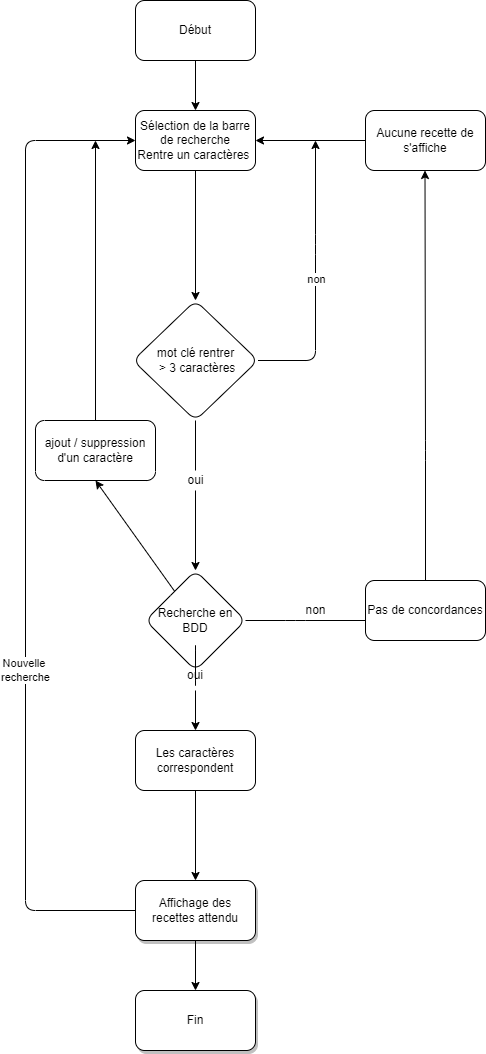

The diagram above was exported from draw.io. Its source (the exported page's mxGraphModel, read from the mxfile embedded in the PNG):
<mxGraphModel dx="1204" dy="860" grid="1" gridSize="10" guides="1" tooltips="1" connect="1" arrows="1" fold="1" page="1" pageScale="1" pageWidth="850" pageHeight="1100" math="0" shadow="1">
  <root>
    <mxCell id="0" />
    <mxCell id="1" parent="0" />
    <mxCell id="qpsQIhrVbgpQ0I8rqbvG-1" value="" style="edgeStyle=orthogonalEdgeStyle;orthogonalLoop=1;jettySize=auto;html=1;" parent="1" source="qpsQIhrVbgpQ0I8rqbvG-2" target="qpsQIhrVbgpQ0I8rqbvG-4" edge="1">
      <mxGeometry relative="1" as="geometry" />
    </mxCell>
    <mxCell id="qpsQIhrVbgpQ0I8rqbvG-2" value="Début" style="whiteSpace=wrap;html=1;rounded=1;" parent="1" vertex="1">
      <mxGeometry x="360" y="40" width="120" height="60" as="geometry" />
    </mxCell>
    <mxCell id="qpsQIhrVbgpQ0I8rqbvG-3" value="" style="edgeStyle=orthogonalEdgeStyle;orthogonalLoop=1;jettySize=auto;html=1;entryX=0.5;entryY=0;entryDx=0;entryDy=0;" parent="1" source="qpsQIhrVbgpQ0I8rqbvG-4" target="qpsQIhrVbgpQ0I8rqbvG-23" edge="1">
      <mxGeometry relative="1" as="geometry">
        <mxPoint x="420" y="260" as="targetPoint" />
      </mxGeometry>
    </mxCell>
    <mxCell id="qpsQIhrVbgpQ0I8rqbvG-4" value="Sélection de la barre de recherche&lt;br&gt;Rentre un caractères&amp;nbsp;" style="whiteSpace=wrap;html=1;rounded=1;" parent="1" vertex="1">
      <mxGeometry x="360" y="150" width="120" height="60" as="geometry" />
    </mxCell>
    <mxCell id="qpsQIhrVbgpQ0I8rqbvG-7" value="" style="edgeStyle=orthogonalEdgeStyle;orthogonalLoop=1;jettySize=auto;html=1;startArrow=none;" parent="1" source="qpsQIhrVbgpQ0I8rqbvG-26" target="qpsQIhrVbgpQ0I8rqbvG-13" edge="1">
      <mxGeometry relative="1" as="geometry" />
    </mxCell>
    <mxCell id="bjMS0MiAg7_ZnBlYCdX8-18" value="" style="edgeStyle=none;html=1;entryX=1;entryY=0.5;entryDx=0;entryDy=0;" edge="1" parent="1" source="qpsQIhrVbgpQ0I8rqbvG-11" target="5">
      <mxGeometry relative="1" as="geometry">
        <mxPoint x="300" y="660" as="targetPoint" />
      </mxGeometry>
    </mxCell>
    <mxCell id="qpsQIhrVbgpQ0I8rqbvG-11" value="Recherche en BDD" style="rhombus;whiteSpace=wrap;html=1;rounded=1;" parent="1" vertex="1">
      <mxGeometry x="370" y="610" width="100" height="100" as="geometry" />
    </mxCell>
    <mxCell id="qpsQIhrVbgpQ0I8rqbvG-12" value="" style="edgeStyle=orthogonalEdgeStyle;orthogonalLoop=1;jettySize=auto;html=1;" parent="1" source="qpsQIhrVbgpQ0I8rqbvG-13" target="qpsQIhrVbgpQ0I8rqbvG-15" edge="1">
      <mxGeometry relative="1" as="geometry" />
    </mxCell>
    <mxCell id="qpsQIhrVbgpQ0I8rqbvG-13" value="Les caractères correspondent" style="whiteSpace=wrap;html=1;rounded=1;" parent="1" vertex="1">
      <mxGeometry x="360" y="770" width="120" height="60" as="geometry" />
    </mxCell>
    <mxCell id="qpsQIhrVbgpQ0I8rqbvG-14" value="" style="edgeStyle=orthogonalEdgeStyle;orthogonalLoop=1;jettySize=auto;html=1;exitX=0;exitY=0.5;exitDx=0;exitDy=0;entryX=0;entryY=0.5;entryDx=0;entryDy=0;" parent="1" source="qpsQIhrVbgpQ0I8rqbvG-15" target="qpsQIhrVbgpQ0I8rqbvG-4" edge="1">
      <mxGeometry relative="1" as="geometry">
        <mxPoint x="210" y="160" as="targetPoint" />
        <Array as="points">
          <mxPoint x="250" y="950" />
          <mxPoint x="250" y="180" />
        </Array>
      </mxGeometry>
    </mxCell>
    <mxCell id="i9hOQQXeq0w8L5wmaOxn-3" value="Nouvelle &lt;br&gt;recherche" style="edgeLabel;html=1;align=center;verticalAlign=middle;resizable=0;points=[];" parent="qpsQIhrVbgpQ0I8rqbvG-14" connectable="0" vertex="1">
      <mxGeometry x="-0.2917" y="1" relative="1" as="geometry">
        <mxPoint as="offset" />
      </mxGeometry>
    </mxCell>
    <mxCell id="i9hOQQXeq0w8L5wmaOxn-2" value="" style="edgeStyle=orthogonalEdgeStyle;rounded=0;orthogonalLoop=1;jettySize=auto;html=1;" parent="1" source="qpsQIhrVbgpQ0I8rqbvG-15" target="i9hOQQXeq0w8L5wmaOxn-1" edge="1">
      <mxGeometry relative="1" as="geometry" />
    </mxCell>
    <mxCell id="qpsQIhrVbgpQ0I8rqbvG-15" value="Affichage des recettes attendu" style="whiteSpace=wrap;html=1;shadow=1;rounded=1;" parent="1" vertex="1">
      <mxGeometry x="360" y="920" width="120" height="60" as="geometry" />
    </mxCell>
    <mxCell id="qpsQIhrVbgpQ0I8rqbvG-16" value="" style="edgeStyle=orthogonalEdgeStyle;orthogonalLoop=1;jettySize=auto;html=1;exitX=0.5;exitY=0;exitDx=0;exitDy=0;" parent="1" edge="1" source="qpsQIhrVbgpQ0I8rqbvG-17">
      <mxGeometry relative="1" as="geometry">
        <mxPoint x="649.5" y="570" as="sourcePoint" />
        <mxPoint x="649.5" y="210" as="targetPoint" />
        <Array as="points">
          <mxPoint x="650" y="490" />
        </Array>
      </mxGeometry>
    </mxCell>
    <mxCell id="qpsQIhrVbgpQ0I8rqbvG-17" value="Pas de concordances" style="whiteSpace=wrap;html=1;rounded=1;" parent="1" vertex="1">
      <mxGeometry x="590" y="620" width="120" height="60" as="geometry" />
    </mxCell>
    <mxCell id="qpsQIhrVbgpQ0I8rqbvG-18" value="" style="edgeStyle=orthogonalEdgeStyle;orthogonalLoop=1;jettySize=auto;html=1;exitX=0;exitY=0.5;exitDx=0;exitDy=0;" parent="1" target="qpsQIhrVbgpQ0I8rqbvG-4" edge="1" source="qpsQIhrVbgpQ0I8rqbvG-19">
      <mxGeometry relative="1" as="geometry">
        <mxPoint x="590" y="210" as="sourcePoint" />
        <Array as="points" />
      </mxGeometry>
    </mxCell>
    <mxCell id="qpsQIhrVbgpQ0I8rqbvG-19" value="Aucune recette de s'affiche" style="whiteSpace=wrap;html=1;rounded=1;" parent="1" vertex="1">
      <mxGeometry x="590" y="150" width="120" height="60" as="geometry" />
    </mxCell>
    <mxCell id="qpsQIhrVbgpQ0I8rqbvG-21" value="" style="edgeStyle=orthogonalEdgeStyle;rounded=1;orthogonalLoop=1;jettySize=auto;html=1;startArrow=none;exitX=1;exitY=0.5;exitDx=0;exitDy=0;" parent="1" source="qpsQIhrVbgpQ0I8rqbvG-23" edge="1">
      <mxGeometry relative="1" as="geometry">
        <mxPoint x="540" y="180" as="targetPoint" />
        <Array as="points">
          <mxPoint x="540" y="400" />
          <mxPoint x="540" y="284" />
        </Array>
      </mxGeometry>
    </mxCell>
    <mxCell id="2" value="non" style="edgeLabel;html=1;align=center;verticalAlign=middle;resizable=0;points=[];" vertex="1" connectable="0" parent="qpsQIhrVbgpQ0I8rqbvG-21">
      <mxGeometry x="-0.2992" relative="1" as="geometry">
        <mxPoint y="-42" as="offset" />
      </mxGeometry>
    </mxCell>
    <mxCell id="12" value="" style="edgeStyle=none;html=1;entryX=0.5;entryY=0;entryDx=0;entryDy=0;startArrow=none;" edge="1" parent="1" source="3" target="qpsQIhrVbgpQ0I8rqbvG-11">
      <mxGeometry relative="1" as="geometry">
        <mxPoint x="420" y="540" as="targetPoint" />
      </mxGeometry>
    </mxCell>
    <mxCell id="qpsQIhrVbgpQ0I8rqbvG-23" value="mot clé rentrer&lt;br&gt;&amp;nbsp;&amp;gt; 3 caractères" style="rhombus;whiteSpace=wrap;html=1;rounded=1;" parent="1" vertex="1">
      <mxGeometry x="357.5" y="340" width="125" height="120" as="geometry" />
    </mxCell>
    <mxCell id="qpsQIhrVbgpQ0I8rqbvG-26" value="oui" style="text;html=1;strokeColor=none;fillColor=none;align=center;verticalAlign=middle;whiteSpace=wrap;rounded=1;" parent="1" vertex="1">
      <mxGeometry x="390" y="700" width="60" height="30" as="geometry" />
    </mxCell>
    <mxCell id="qpsQIhrVbgpQ0I8rqbvG-27" value="" style="edgeStyle=orthogonalEdgeStyle;orthogonalLoop=1;jettySize=auto;html=1;endArrow=none;" parent="1" source="qpsQIhrVbgpQ0I8rqbvG-11" target="qpsQIhrVbgpQ0I8rqbvG-26" edge="1">
      <mxGeometry relative="1" as="geometry">
        <mxPoint x="420" y="680" as="sourcePoint" />
        <mxPoint x="420" y="770" as="targetPoint" />
      </mxGeometry>
    </mxCell>
    <mxCell id="i9hOQQXeq0w8L5wmaOxn-1" value="Fin" style="whiteSpace=wrap;html=1;shadow=1;rounded=1;" parent="1" vertex="1">
      <mxGeometry x="360" y="1030" width="120" height="60" as="geometry" />
    </mxCell>
    <mxCell id="bjMS0MiAg7_ZnBlYCdX8-14" value="" style="edgeStyle=none;html=1;" edge="1" parent="1" source="5">
      <mxGeometry relative="1" as="geometry">
        <mxPoint x="320" y="180" as="targetPoint" />
      </mxGeometry>
    </mxCell>
    <mxCell id="5" value="ajout / suppression d'un caractère" style="whiteSpace=wrap;html=1;rounded=1;direction=south;" vertex="1" parent="1">
      <mxGeometry x="260" y="460" width="120" height="60" as="geometry" />
    </mxCell>
    <mxCell id="qpsQIhrVbgpQ0I8rqbvG-24" value="non" style="text;html=1;align=center;verticalAlign=middle;resizable=0;points=[];autosize=1;strokeColor=none;fillColor=none;rounded=1;" parent="1" vertex="1">
      <mxGeometry x="520" y="640" width="40" height="20" as="geometry" />
    </mxCell>
    <mxCell id="8" value="" style="edgeStyle=orthogonalEdgeStyle;orthogonalLoop=1;jettySize=auto;html=1;endArrow=none;" edge="1" parent="1" source="qpsQIhrVbgpQ0I8rqbvG-11">
      <mxGeometry relative="1" as="geometry">
        <mxPoint x="470" y="660" as="sourcePoint" />
        <mxPoint x="590" y="660" as="targetPoint" />
        <Array as="points">
          <mxPoint x="520" y="660" />
        </Array>
      </mxGeometry>
    </mxCell>
    <mxCell id="3" value="oui" style="text;html=1;align=center;verticalAlign=middle;resizable=0;points=[];autosize=1;strokeColor=none;fillColor=none;" vertex="1" parent="1">
      <mxGeometry x="405" y="510" width="30" height="20" as="geometry" />
    </mxCell>
    <mxCell id="13" value="" style="edgeStyle=none;html=1;entryX=0.5;entryY=0;entryDx=0;entryDy=0;endArrow=none;" edge="1" parent="1" source="qpsQIhrVbgpQ0I8rqbvG-23" target="3">
      <mxGeometry relative="1" as="geometry">
        <mxPoint x="420" y="460" as="sourcePoint" />
        <mxPoint x="420" y="610" as="targetPoint" />
      </mxGeometry>
    </mxCell>
  </root>
</mxGraphModel>